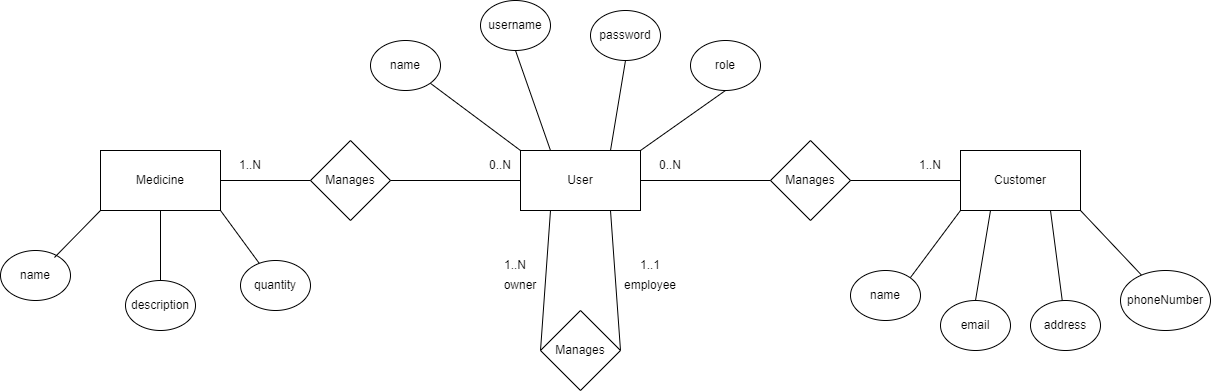

The diagram above was exported from draw.io. Its source (the exported page's mxGraphModel, read from the mxfile embedded in the PNG):
<mxGraphModel dx="2534" dy="788" grid="1" gridSize="10" guides="1" tooltips="1" connect="1" arrows="1" fold="1" page="1" pageScale="1" pageWidth="1100" pageHeight="850" math="0" shadow="0" extFonts="Permanent Marker^https://fonts.googleapis.com/css?family=Permanent+Marker">
  <root>
    <mxCell id="0" />
    <mxCell id="1" parent="0" />
    <mxCell id="3bb0Uc_jw1657SC4ctoU-49" style="rounded=0;orthogonalLoop=1;jettySize=auto;html=1;exitX=0.25;exitY=1;exitDx=0;exitDy=0;entryX=0;entryY=0.5;entryDx=0;entryDy=0;endArrow=none;endFill=0;" edge="1" parent="1" source="3bb0Uc_jw1657SC4ctoU-1" target="3bb0Uc_jw1657SC4ctoU-48">
      <mxGeometry relative="1" as="geometry" />
    </mxCell>
    <mxCell id="3bb0Uc_jw1657SC4ctoU-50" style="rounded=0;orthogonalLoop=1;jettySize=auto;html=1;exitX=0.75;exitY=1;exitDx=0;exitDy=0;entryX=1;entryY=0.5;entryDx=0;entryDy=0;endArrow=none;endFill=0;" edge="1" parent="1" source="3bb0Uc_jw1657SC4ctoU-1" target="3bb0Uc_jw1657SC4ctoU-48">
      <mxGeometry relative="1" as="geometry" />
    </mxCell>
    <mxCell id="3bb0Uc_jw1657SC4ctoU-1" value="User" style="rounded=0;whiteSpace=wrap;html=1;" vertex="1" parent="1">
      <mxGeometry x="330" y="170" width="120" height="60" as="geometry" />
    </mxCell>
    <mxCell id="3bb0Uc_jw1657SC4ctoU-30" style="rounded=0;orthogonalLoop=1;jettySize=auto;html=1;entryX=0.5;entryY=0;entryDx=0;entryDy=0;endArrow=none;endFill=0;exitX=0.5;exitY=1;exitDx=0;exitDy=0;" edge="1" parent="1" source="3bb0Uc_jw1657SC4ctoU-2" target="3bb0Uc_jw1657SC4ctoU-16">
      <mxGeometry relative="1" as="geometry">
        <mxPoint x="80" y="430" as="sourcePoint" />
      </mxGeometry>
    </mxCell>
    <mxCell id="3bb0Uc_jw1657SC4ctoU-31" style="rounded=0;orthogonalLoop=1;jettySize=auto;html=1;exitX=1;exitY=1;exitDx=0;exitDy=0;endArrow=none;endFill=0;" edge="1" parent="1" source="3bb0Uc_jw1657SC4ctoU-2" target="3bb0Uc_jw1657SC4ctoU-27">
      <mxGeometry relative="1" as="geometry" />
    </mxCell>
    <mxCell id="3bb0Uc_jw1657SC4ctoU-2" value="Medicine" style="rounded=0;whiteSpace=wrap;html=1;" vertex="1" parent="1">
      <mxGeometry x="-90" y="170" width="120" height="60" as="geometry" />
    </mxCell>
    <mxCell id="3bb0Uc_jw1657SC4ctoU-39" style="rounded=0;orthogonalLoop=1;jettySize=auto;html=1;exitX=0;exitY=1;exitDx=0;exitDy=0;entryX=1;entryY=0;entryDx=0;entryDy=0;endArrow=none;endFill=0;" edge="1" parent="1" source="3bb0Uc_jw1657SC4ctoU-3" target="3bb0Uc_jw1657SC4ctoU-35">
      <mxGeometry relative="1" as="geometry" />
    </mxCell>
    <mxCell id="3bb0Uc_jw1657SC4ctoU-40" style="rounded=0;orthogonalLoop=1;jettySize=auto;html=1;exitX=0.25;exitY=1;exitDx=0;exitDy=0;entryX=0.5;entryY=0;entryDx=0;entryDy=0;endArrow=none;endFill=0;" edge="1" parent="1" source="3bb0Uc_jw1657SC4ctoU-3" target="3bb0Uc_jw1657SC4ctoU-36">
      <mxGeometry relative="1" as="geometry" />
    </mxCell>
    <mxCell id="3bb0Uc_jw1657SC4ctoU-41" style="rounded=0;orthogonalLoop=1;jettySize=auto;html=1;exitX=0.75;exitY=1;exitDx=0;exitDy=0;endArrow=none;endFill=0;" edge="1" parent="1" source="3bb0Uc_jw1657SC4ctoU-3" target="3bb0Uc_jw1657SC4ctoU-37">
      <mxGeometry relative="1" as="geometry" />
    </mxCell>
    <mxCell id="3bb0Uc_jw1657SC4ctoU-42" style="rounded=0;orthogonalLoop=1;jettySize=auto;html=1;exitX=1;exitY=1;exitDx=0;exitDy=0;endArrow=none;endFill=0;" edge="1" parent="1" source="3bb0Uc_jw1657SC4ctoU-3" target="3bb0Uc_jw1657SC4ctoU-38">
      <mxGeometry relative="1" as="geometry" />
    </mxCell>
    <mxCell id="3bb0Uc_jw1657SC4ctoU-3" value="Customer" style="rounded=0;whiteSpace=wrap;html=1;" vertex="1" parent="1">
      <mxGeometry x="770" y="170" width="120" height="60" as="geometry" />
    </mxCell>
    <mxCell id="3bb0Uc_jw1657SC4ctoU-6" value="Manages" style="rhombus;whiteSpace=wrap;html=1;" vertex="1" parent="1">
      <mxGeometry x="120" y="160" width="80" height="80" as="geometry" />
    </mxCell>
    <mxCell id="3bb0Uc_jw1657SC4ctoU-7" value="Manages" style="rhombus;whiteSpace=wrap;html=1;" vertex="1" parent="1">
      <mxGeometry x="580" y="160" width="80" height="80" as="geometry" />
    </mxCell>
    <mxCell id="3bb0Uc_jw1657SC4ctoU-8" value="" style="endArrow=none;html=1;rounded=0;exitX=1;exitY=0.5;exitDx=0;exitDy=0;entryX=0;entryY=0.5;entryDx=0;entryDy=0;" edge="1" parent="1" source="3bb0Uc_jw1657SC4ctoU-6" target="3bb0Uc_jw1657SC4ctoU-1">
      <mxGeometry width="50" height="50" relative="1" as="geometry">
        <mxPoint x="300" y="310" as="sourcePoint" />
        <mxPoint x="350" y="260" as="targetPoint" />
      </mxGeometry>
    </mxCell>
    <mxCell id="3bb0Uc_jw1657SC4ctoU-9" value="" style="endArrow=none;html=1;rounded=0;entryX=0;entryY=0.5;entryDx=0;entryDy=0;exitX=1;exitY=0.5;exitDx=0;exitDy=0;" edge="1" parent="1" source="3bb0Uc_jw1657SC4ctoU-2" target="3bb0Uc_jw1657SC4ctoU-6">
      <mxGeometry width="50" height="50" relative="1" as="geometry">
        <mxPoint x="50" y="320" as="sourcePoint" />
        <mxPoint x="100" y="270" as="targetPoint" />
      </mxGeometry>
    </mxCell>
    <mxCell id="3bb0Uc_jw1657SC4ctoU-10" value="" style="endArrow=none;html=1;rounded=0;entryX=1;entryY=0.5;entryDx=0;entryDy=0;exitX=0;exitY=0.5;exitDx=0;exitDy=0;" edge="1" parent="1" source="3bb0Uc_jw1657SC4ctoU-7" target="3bb0Uc_jw1657SC4ctoU-1">
      <mxGeometry width="50" height="50" relative="1" as="geometry">
        <mxPoint x="420" y="450" as="sourcePoint" />
        <mxPoint x="470" y="400" as="targetPoint" />
      </mxGeometry>
    </mxCell>
    <mxCell id="3bb0Uc_jw1657SC4ctoU-11" value="" style="endArrow=none;html=1;rounded=0;entryX=1;entryY=0.5;entryDx=0;entryDy=0;exitX=0;exitY=0.5;exitDx=0;exitDy=0;" edge="1" parent="1" source="3bb0Uc_jw1657SC4ctoU-3" target="3bb0Uc_jw1657SC4ctoU-7">
      <mxGeometry width="50" height="50" relative="1" as="geometry">
        <mxPoint x="480" y="360" as="sourcePoint" />
        <mxPoint x="530" y="310" as="targetPoint" />
      </mxGeometry>
    </mxCell>
    <mxCell id="3bb0Uc_jw1657SC4ctoU-22" style="rounded=0;orthogonalLoop=1;jettySize=auto;html=1;exitX=1;exitY=1;exitDx=0;exitDy=0;entryX=0;entryY=0;entryDx=0;entryDy=0;endArrow=none;endFill=0;" edge="1" parent="1" source="3bb0Uc_jw1657SC4ctoU-15" target="3bb0Uc_jw1657SC4ctoU-1">
      <mxGeometry relative="1" as="geometry" />
    </mxCell>
    <mxCell id="3bb0Uc_jw1657SC4ctoU-15" value="name" style="ellipse;whiteSpace=wrap;html=1;" vertex="1" parent="1">
      <mxGeometry x="180" y="60" width="70" height="50" as="geometry" />
    </mxCell>
    <mxCell id="3bb0Uc_jw1657SC4ctoU-16" value="description" style="ellipse;whiteSpace=wrap;html=1;" vertex="1" parent="1">
      <mxGeometry x="-65" y="300" width="70" height="50" as="geometry" />
    </mxCell>
    <mxCell id="3bb0Uc_jw1657SC4ctoU-17" value="name" style="ellipse;whiteSpace=wrap;html=1;" vertex="1" parent="1">
      <mxGeometry x="-190" y="270" width="70" height="50" as="geometry" />
    </mxCell>
    <mxCell id="3bb0Uc_jw1657SC4ctoU-25" style="rounded=0;orthogonalLoop=1;jettySize=auto;html=1;exitX=0.5;exitY=1;exitDx=0;exitDy=0;entryX=1;entryY=0;entryDx=0;entryDy=0;endArrow=none;endFill=0;" edge="1" parent="1" source="3bb0Uc_jw1657SC4ctoU-19" target="3bb0Uc_jw1657SC4ctoU-1">
      <mxGeometry relative="1" as="geometry" />
    </mxCell>
    <mxCell id="3bb0Uc_jw1657SC4ctoU-19" value="role" style="ellipse;whiteSpace=wrap;html=1;" vertex="1" parent="1">
      <mxGeometry x="500" y="60" width="70" height="50" as="geometry" />
    </mxCell>
    <mxCell id="3bb0Uc_jw1657SC4ctoU-24" style="rounded=0;orthogonalLoop=1;jettySize=auto;html=1;exitX=0.5;exitY=1;exitDx=0;exitDy=0;entryX=0.75;entryY=0;entryDx=0;entryDy=0;endArrow=none;endFill=0;" edge="1" parent="1" source="3bb0Uc_jw1657SC4ctoU-20" target="3bb0Uc_jw1657SC4ctoU-1">
      <mxGeometry relative="1" as="geometry" />
    </mxCell>
    <mxCell id="3bb0Uc_jw1657SC4ctoU-20" value="password" style="ellipse;whiteSpace=wrap;html=1;" vertex="1" parent="1">
      <mxGeometry x="400" y="30" width="70" height="50" as="geometry" />
    </mxCell>
    <mxCell id="3bb0Uc_jw1657SC4ctoU-23" style="rounded=0;orthogonalLoop=1;jettySize=auto;html=1;exitX=0.5;exitY=1;exitDx=0;exitDy=0;entryX=0.25;entryY=0;entryDx=0;entryDy=0;endArrow=none;endFill=0;" edge="1" parent="1" source="3bb0Uc_jw1657SC4ctoU-21" target="3bb0Uc_jw1657SC4ctoU-1">
      <mxGeometry relative="1" as="geometry" />
    </mxCell>
    <mxCell id="3bb0Uc_jw1657SC4ctoU-21" value="username" style="ellipse;whiteSpace=wrap;html=1;" vertex="1" parent="1">
      <mxGeometry x="290" y="20" width="70" height="50" as="geometry" />
    </mxCell>
    <mxCell id="3bb0Uc_jw1657SC4ctoU-27" value="quantity" style="ellipse;whiteSpace=wrap;html=1;" vertex="1" parent="1">
      <mxGeometry x="50" y="280" width="70" height="50" as="geometry" />
    </mxCell>
    <mxCell id="3bb0Uc_jw1657SC4ctoU-29" style="rounded=0;orthogonalLoop=1;jettySize=auto;html=1;exitX=0;exitY=1;exitDx=0;exitDy=0;entryX=0.771;entryY=0.14;entryDx=0;entryDy=0;entryPerimeter=0;endArrow=none;endFill=0;" edge="1" parent="1" source="3bb0Uc_jw1657SC4ctoU-2" target="3bb0Uc_jw1657SC4ctoU-17">
      <mxGeometry relative="1" as="geometry" />
    </mxCell>
    <mxCell id="3bb0Uc_jw1657SC4ctoU-35" value="name" style="ellipse;whiteSpace=wrap;html=1;" vertex="1" parent="1">
      <mxGeometry x="660" y="290" width="70" height="50" as="geometry" />
    </mxCell>
    <mxCell id="3bb0Uc_jw1657SC4ctoU-36" value="email" style="ellipse;whiteSpace=wrap;html=1;" vertex="1" parent="1">
      <mxGeometry x="750" y="320" width="70" height="50" as="geometry" />
    </mxCell>
    <mxCell id="3bb0Uc_jw1657SC4ctoU-37" value="address" style="ellipse;whiteSpace=wrap;html=1;" vertex="1" parent="1">
      <mxGeometry x="840" y="320" width="70" height="50" as="geometry" />
    </mxCell>
    <mxCell id="3bb0Uc_jw1657SC4ctoU-38" value="phoneNumber" style="ellipse;whiteSpace=wrap;html=1;" vertex="1" parent="1">
      <mxGeometry x="930" y="290" width="90" height="60" as="geometry" />
    </mxCell>
    <mxCell id="3bb0Uc_jw1657SC4ctoU-44" value="0..N" style="text;html=1;strokeColor=none;fillColor=none;align=center;verticalAlign=middle;whiteSpace=wrap;rounded=0;" vertex="1" parent="1">
      <mxGeometry x="280" y="170" width="60" height="30" as="geometry" />
    </mxCell>
    <mxCell id="3bb0Uc_jw1657SC4ctoU-45" value="1..N" style="text;html=1;strokeColor=none;fillColor=none;align=center;verticalAlign=middle;whiteSpace=wrap;rounded=0;" vertex="1" parent="1">
      <mxGeometry x="30" y="170" width="60" height="30" as="geometry" />
    </mxCell>
    <mxCell id="3bb0Uc_jw1657SC4ctoU-46" value="0..N" style="text;html=1;strokeColor=none;fillColor=none;align=center;verticalAlign=middle;whiteSpace=wrap;rounded=0;" vertex="1" parent="1">
      <mxGeometry x="450" y="170" width="60" height="30" as="geometry" />
    </mxCell>
    <mxCell id="3bb0Uc_jw1657SC4ctoU-47" value="1..N" style="text;html=1;strokeColor=none;fillColor=none;align=center;verticalAlign=middle;whiteSpace=wrap;rounded=0;" vertex="1" parent="1">
      <mxGeometry x="710" y="170" width="60" height="30" as="geometry" />
    </mxCell>
    <mxCell id="3bb0Uc_jw1657SC4ctoU-48" value="Manages" style="rhombus;whiteSpace=wrap;html=1;" vertex="1" parent="1">
      <mxGeometry x="350" y="330" width="80" height="80" as="geometry" />
    </mxCell>
    <mxCell id="3bb0Uc_jw1657SC4ctoU-51" value="owner" style="text;html=1;strokeColor=none;fillColor=none;align=center;verticalAlign=middle;whiteSpace=wrap;rounded=0;" vertex="1" parent="1">
      <mxGeometry x="300" y="290" width="60" height="30" as="geometry" />
    </mxCell>
    <mxCell id="3bb0Uc_jw1657SC4ctoU-52" value="employee" style="text;html=1;strokeColor=none;fillColor=none;align=center;verticalAlign=middle;whiteSpace=wrap;rounded=0;" vertex="1" parent="1">
      <mxGeometry x="430" y="290" width="60" height="30" as="geometry" />
    </mxCell>
    <mxCell id="3bb0Uc_jw1657SC4ctoU-53" value="1..N" style="text;html=1;strokeColor=none;fillColor=none;align=center;verticalAlign=middle;whiteSpace=wrap;rounded=0;" vertex="1" parent="1">
      <mxGeometry x="295" y="270" width="60" height="30" as="geometry" />
    </mxCell>
    <mxCell id="3bb0Uc_jw1657SC4ctoU-54" value="1..1" style="text;html=1;strokeColor=none;fillColor=none;align=center;verticalAlign=middle;whiteSpace=wrap;rounded=0;" vertex="1" parent="1">
      <mxGeometry x="430" y="270" width="60" height="30" as="geometry" />
    </mxCell>
  </root>
</mxGraphModel>